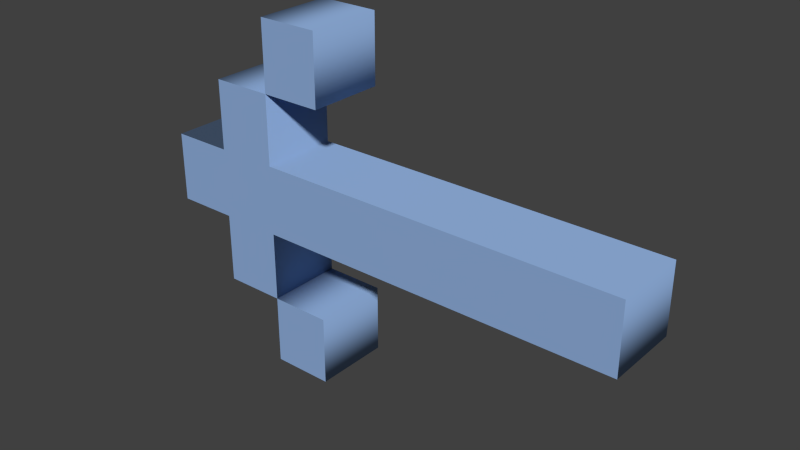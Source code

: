 # Source: sword.blend  (saved by Blender 2.69.0; exported with 4.5.12 LTS)
import bpy
from mathutils import Matrix  # noqa: F401  (used for matrix-valued properties, if any)

bpy.ops.wm.read_factory_settings(use_empty=True)
scene = bpy.context.scene
scene.name = 'Scene'

# ---- collections
col_collection_1 = bpy.data.collections.new('Collection 1'); scene.collection.children.link(col_collection_1)

# ---- materials (node trees are filled in below, after node groups)
mat_svgmat_005 = bpy.data.materials.new('SVGMat.005')
mat_svgmat_005.alpha_threshold = 0.0
mat_svgmat_005.use_transparent_shadow = False
mat_svgmat_005.diffuse_color = (0.2745, 0.4235, 0.7059, 1.0)
mat_svgmat_005.roughness = 0.5
mat_svgmat_005.line_color = (0.0, 0.0, 0.0, 1.0)

# ---- material node trees

# ---- world
world_world = bpy.data.worlds.new('World'); scene.world = world_world
world_world.color = (0.05088, 0.05088, 0.05088)
world_world.use_sun_shadow = False
world_world.sun_shadow_jitter_overblur = 0.0
world_world.cycles.sampling_method = 'MANUAL'
world_world.cycles.sample_map_resolution = 256

# ---- meshes
me_mesh = bpy.data.meshes.new('Mesh')
me_mesh.from_pydata([(-0.35, 2.5, 0.5549), (0.525, 2.5, 0.5549), (0.525, 1.5, 0.5549), (-0.35, 1.5, 0.5549), (-0.35, -1.5, 0.5549), (0.525, -1.5, 0.5549), (0.525, -2.5, 0.5549), (-0.35, -2.5, 0.5549), (4.9, -0.5, 0.5549), (-0.35, -0.5, 0.5549), (-0.35, -1.5, 0.5549), (-1.225, -1.5, 0.5549), (-1.225, -0.5, 0.5549), (-2.1, -0.5, 0.5549), (-2.1, 0.5, 0.5549), (-1.225, 0.5, 0.5549), (-1.225, 1.5, 0.5549), (-0.35, 1.5, 0.5549), (-0.35, 0.5, 0.5549), (4.9, 0.5, 0.5549), (-0.35, 2.5, -0.5549), (0.525, 2.5, -0.5549), (0.525, 1.5, -0.5549), (-0.35, 1.5, -0.5549), (-0.35, -1.5, -0.5549), (0.525, -1.5, -0.5549), (0.525, -2.5, -0.5549), (-0.35, -2.5, -0.5549), (4.9, -0.5, -0.5549), (-0.35, -0.5, -0.5549), (-0.35, -1.5, -0.5549), (-1.225, -1.5, -0.5549), (-1.225, -0.5, -0.5549), (-2.1, -0.5, -0.5549), (-2.1, 0.5, -0.5549), (-1.225, 0.5, -0.5549), (-1.225, 1.5, -0.5549), (-0.35, 1.5, -0.5549), (-0.35, 0.5, -0.5549), (4.9, 0.5, -0.5549), (-0.35, 2.5, -0.5549), (-0.35, 2.5, 0.5549), (0.525, 2.5, -0.5549), (0.525, 2.5, 0.5549), (0.525, 1.5, -0.5549), (0.525, 1.5, 0.5549), (-0.35, 1.5, -0.5549), (-0.35, 1.5, 0.5549), (-0.35, -1.5, -0.5549), (-0.35, -1.5, 0.5549), (0.525, -1.5, -0.5549), (0.525, -1.5, 0.5549), (0.525, -2.5, -0.5549), (0.525, -2.5, 0.5549), (-0.35, -2.5, -0.5549), (-0.35, -2.5, 0.5549), (4.9, -0.5, -0.5549), (4.9, -0.5, 0.5549), (-0.35, -0.5, -0.5549), (-0.35, -0.5, 0.5549), (-0.35, -1.5, -0.5549), (-0.35, -1.5, 0.5549), (-1.225, -1.5, -0.5549), (-1.225, -1.5, 0.5549), (-1.225, -0.5, -0.5549), (-1.225, -0.5, 0.5549), (-2.1, -0.5, -0.5549), (-2.1, -0.5, 0.5549), (-2.1, 0.5, -0.5549), (-2.1, 0.5, 0.5549), (-1.225, 0.5, -0.5549), (-1.225, 0.5, 0.5549), (-1.225, 1.5, -0.5549), (-1.225, 1.5, 0.5549), (-0.35, 1.5, -0.5549), (-0.35, 1.5, 0.5549), (-0.35, 0.5, -0.5549), (-0.35, 0.5, 0.5549), (4.9, 0.5, -0.5549), (4.9, 0.5, 0.5549)], [], [(3, 1, 0), (3, 2, 1), (15, 17, 16), (15, 18, 17), (13, 15, 14), (13, 18, 15), (13, 19, 18), (13, 8, 19), (12, 8, 13), (11, 9, 12), (9, 8, 12), (11, 10, 9), (7, 5, 4), (7, 6, 5), (21, 23, 20), (22, 23, 21), (37, 35, 36), (38, 35, 37), (35, 33, 34), (38, 33, 35), (39, 33, 38), (28, 33, 39), (28, 32, 33), (29, 31, 32), (28, 29, 32), (30, 31, 29), (25, 27, 24), (26, 27, 25), (41, 43, 42, 40), (43, 45, 44, 42), (45, 47, 46, 44), (47, 41, 40, 46), (49, 51, 50, 48), (51, 53, 52, 50), (53, 55, 54, 52), (55, 49, 48, 54), (57, 59, 58, 56), (59, 61, 60, 58), (61, 63, 62, 60), (63, 65, 64, 62), (65, 67, 66, 64), (67, 69, 68, 66), (69, 71, 70, 68), (71, 73, 72, 70), (73, 75, 74, 72), (75, 77, 76, 74), (77, 79, 78, 76), (79, 57, 56, 78)])
me_mesh.polygons.foreach_set('use_smooth', [0, 0, 0, 0, 0, 0, 0, 0, 0, 0, 0, 0, 0, 0, 0, 0, 0, 0, 0, 0, 0, 0, 0, 0, 0, 0, 0, 0, 1, 1, 1, 1, 1, 1, 1, 1, 1, 1, 1, 1, 1, 1, 1, 1, 1, 1, 1, 1])
me_mesh.materials.append(mat_svgmat_005)
me_mesh.use_remesh_preserve_volume = False
me_mesh.use_remesh_preserve_attributes = False
me_mesh.use_mirror_vertex_groups = False
me_mesh.update()

# ---- objects
ob_curve = bpy.data.objects.new('Curve', me_mesh)

# ---- transforms, parenting, visibility, modifiers, constraints
ob_curve.location = (0.0, 0.0, 0.0)
ob_curve.rotation_euler = (1.571, 0.0, 0.0)
ob_curve.lock_scale = (False, False, True)
ob_curve.lineart.crease_threshold = 0.0

# ---- collection membership
col_collection_1.objects.link(ob_curve)

# ---- scene / render settings (as saved in the file)
scene.frame_start = 1; scene.frame_end = 250; scene.frame_set(1)
scene.render.engine = 'BLENDER_EEVEE_NEXT'
scene.render.image_settings.compression = 90
scene.render.resolution_percentage = 50
scene.render.dither_intensity = 0.0
scene.cycles.use_denoising = False
scene.cycles.samples = 10
scene.cycles.sampling_pattern = 'TABULATED_SOBOL'
scene.cycles.light_sampling_threshold = 0.0
scene.cycles.use_adaptive_sampling = False
scene.cycles.use_light_tree = False
scene.cycles.blur_glossy = 0.0
scene.cycles.volume_bounces = 1
scene.cycles.pixel_filter_type = 'GAUSSIAN'
scene.cycles.sample_clamp_indirect = 0.0
scene.view_settings.view_transform = 'Standard'
bpy.context.view_layer.update()

# ---- added for rendering (the .blend has no active camera and no usable light): camera, sun
cam_auto = bpy.data.cameras.new('AutoCamera')
cam_auto.lens = 50.0
cam_auto.sensor_width = 36.0
cam_auto.clip_end = 1000.0
ob_auto_camera = bpy.data.objects.new('AutoCamera', cam_auto)
scene.collection.objects.link(ob_auto_camera)
ob_auto_camera.location = (9.42506, -9.63006, 6.42004)
ob_auto_camera.rotation_euler = (1.09748, -7.21219e-08, 0.694738)
scene.camera = ob_auto_camera
light_auto_sun = bpy.data.lights.new('AutoSun', 'SUN')
light_auto_sun.energy = 3.0
light_auto_sun.angle = 0.0523599
ob_auto_sun = bpy.data.objects.new('AutoSun', light_auto_sun)
scene.collection.objects.link(ob_auto_sun)
ob_auto_sun.rotation_euler = (0.872665, 0.174533, 0.523599)
bpy.context.view_layer.update()
